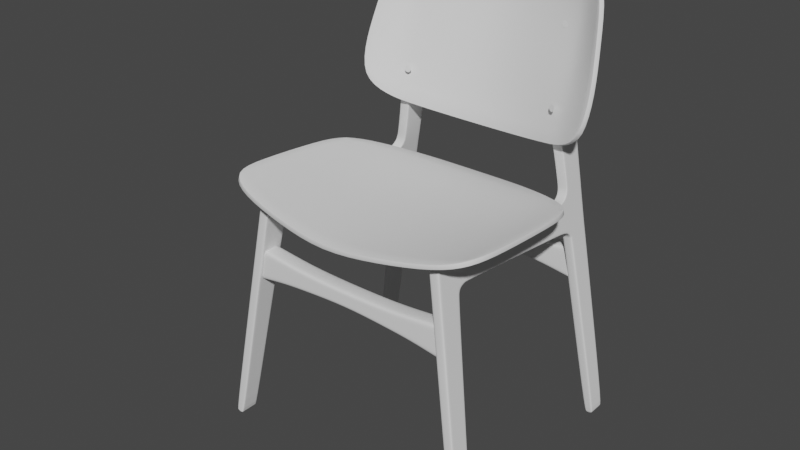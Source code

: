 # Source: chair_1.blend  (saved by Blender 2.81.16; exported with 4.5.12 LTS)
import bpy
from mathutils import Matrix  # noqa: F401  (used for matrix-valued properties, if any)

bpy.ops.wm.read_factory_settings(use_empty=True)
scene = bpy.context.scene
scene.name = 'Scene'

# ---- collections
col_collection = bpy.data.collections.new('Collection'); scene.collection.children.link(col_collection)

# ---- node groups
ng_auto_smooth = bpy.data.node_groups.new('Auto Smooth', 'GeometryNodeTree')
_s = ng_auto_smooth.interface.new_socket(name='Geometry', in_out='OUTPUT', socket_type='NodeSocketGeometry')
_s = ng_auto_smooth.interface.new_socket(name='Geometry', in_out='INPUT', socket_type='NodeSocketGeometry')
_s = ng_auto_smooth.interface.new_socket(name='Angle', in_out='INPUT', socket_type='NodeSocketFloat')
_s.subtype = 'ANGLE'
_s.min_value = 0.0
_s.max_value = 3.142
ng_auto_smooth.is_modifier = True
_N = ng_auto_smooth.nodes; _L = ng_auto_smooth.links
n0 = _N.new('NodeGroupOutput'); n0.name = 'Group Output'; n0.location = (480, -100)
n1 = _N.new('NodeGroupInput'); n1.name = 'Group Input'; n1.location = (-420, -300)
n2 = _N.new('NodeGroupInput'); n2.name = 'Group Input.001'; n2.location = (-60, -100)
n3 = _N.new('GeometryNodeSetShadeSmooth'); n3.name = 'Set Shade Smooth'; n3.location = (120, -100)
n3.domain = 'EDGE'
n4 = _N.new('GeometryNodeSetShadeSmooth'); n4.name = 'Set Shade Smooth.001'; n4.location = (300, -100)
n5 = _N.new('GeometryNodeInputMeshEdgeAngle'); n5.name = 'Edge Angle'; n5.location = (-420, -220)
n6 = _N.new('GeometryNodeInputEdgeSmooth'); n6.name = 'Is Edge Smooth'; n6.location = (-60, -160)
n7 = _N.new('GeometryNodeInputShadeSmooth'); n7.name = 'Is Face Smooth'; n7.location = (-240, -340)
n8 = _N.new('FunctionNodeBooleanMath'); n8.name = 'Boolean Math'; n8.location = (-60, -220)
n9 = _N.new('FunctionNodeCompare'); n9.name = 'Compare'; n9.location = (-240, -180)
n9.operation = 'LESS_EQUAL'
_L.new(n5.outputs[0], n9.inputs[0])
_L.new(n4.outputs[0], n0.inputs[0])
_L.new(n1.outputs[1], n9.inputs[1])
_L.new(n9.outputs[0], n8.inputs[0])
_L.new(n7.outputs[0], n8.inputs[1])
_L.new(n2.outputs[0], n3.inputs[0])
_L.new(n6.outputs[0], n3.inputs[1])
_L.new(n3.outputs[0], n4.inputs[0])
_L.new(n8.outputs[0], n3.inputs[2])
n0.is_active_output = True

# ---- world
world_world = bpy.data.worlds.new('World'); scene.world = world_world
world_world.use_nodes = True; world_world.node_tree.nodes.clear()
_N = world_world.node_tree.nodes; _L = world_world.node_tree.links
n0 = _N.new('ShaderNodeOutputWorld'); n0.name = 'World Output'; n0.location = (300, 300)
n1 = _N.new('ShaderNodeBackground'); n1.name = 'Background'; n1.location = (10, 300)
n1.inputs[0].default_value = (0.05088, 0.05088, 0.05088, 1.0)
_L.new(n1.outputs[0], n0.inputs[0])
n0.is_active_output = True
world_world.color = (0.05088, 0.05088, 0.05088)
world_world.use_sun_shadow = False
world_world.sun_shadow_jitter_overblur = 0.0

# ---- meshes
me_cube_001 = bpy.data.meshes.new('Cube.001')
me_cube_001.from_pydata([(0.03085, -0.2574, -1.708), (0.04966, -0.2889, 0.6468), (0.03085, -0.4312, -1.708), (0.0476, -0.04496, 0.334), (0.0472, 1.171, 0.2446), (0.04958, 0.06705, 0.628), (-0.04994, 0.0454, 0.3573), (0.04769, 0.04516, 0.3543), (0.0473, -0.07955, 0.2671), (0.04735, -0.3107, 0.2771), (0.04961, -0.06623, 0.6351), (0.03085, -0.2707, -1.708), (0.04731, -0.09717, 0.2681), (0.04788, -0.3037, 0.3961), (0.04731, 1.172, 0.2681), (0.04779, 0.0467, 0.3747), (0.04771, -0.06354, 0.3584), (0.03085, -0.4141, -1.708), (0.04735, -0.2881, 0.2762), (0.04966, -0.2656, 0.6455), (-0.05027, -0.2895, 0.2771), (0.04787, -0.2789, 0.3924), (0.0, -0.2891, 0.6469), (0.0, -0.4314, -1.714), (0.0, -0.2572, -1.714), (0.0, -0.05512, 0.3482), (0.0, 1.12, 0.5665), (0.0, 1.167, 0.244), (0.0, 0.04114, 0.3534), (0.04698, -0.4294, -1.681), (0.0, -0.07897, 0.2668), (0.0, -0.3113, 0.277), (0.0, -0.2707, -1.714), (0.04698, -0.2542, -1.681), (0.0, -0.3043, 0.3959), (0.0, -0.2655, 0.6422), (0.0, -0.4141, -1.714), (0.04698, -0.2679, -1.681), (0.04698, -0.412, -1.681), (0.0, -0.2537, -1.682), (0.0, -0.43, -1.681), (0.0488, -0.2914, 0.6004), (0.04872, -0.06668, 0.5846), (0.04871, 0.06356, 0.5811), (0.04879, -0.2679, 0.5986), (0.0, -0.2917, 0.6004), (0.0, 1.183, 0.5061), (0.0471, 1.438, 0.2205), (0.0472, 1.44, 0.244), (0.0, 1.435, 0.2199), (0.0, 1.429, 0.4895), (0.04692, 1.495, 0.1819), (0.0, 1.492, 0.1837), (0.04701, 1.509, 0.2001), (0.0, 1.501, 0.5638), (0.04667, 1.524, 0.1244), (0.04671, 1.545, 0.1333), (0.0, 1.522, 0.1272), (0.04701, 1.747, 0.2001), (0.0, 1.488, 0.915), (0.03085, 1.661, -1.708), (0.0, 1.748, 0.1995), (0.04863, 1.734, 0.564), (0.0, 1.735, 0.5638), (0.04671, 1.751, 0.1333), (0.0, 1.751, 0.1325), (0.04704, 1.653, -1.668), (0.04704, 1.671, -1.668), (0.0, 1.653, -1.669), (0.04704, 1.83, -1.668), (0.0, 1.83, -1.669), (0.03085, 1.679, -1.708), (0.0, 1.665, -1.714), (0.0, 1.682, -1.714), (0.03085, 1.825, -1.708), (0.0, 1.822, -1.714), (0.0, 1.721, 0.915), (0.0502, 1.721, 0.9152), (0.0, 1.507, 0.6344), (0.04896, 1.734, 0.6366), (0.0, 1.735, 0.6364), (0.0, 1.466, 1.107), (0.0, 1.733, 1.152), (0.05126, 1.732, 1.153), (0.05193, 1.751, 1.301), (0.05491, 1.734, 1.969), (0.0, 1.878, 1.93), (0.05474, 1.877, 1.93), (0.05192, 1.518, 1.299), (0.0, 1.752, 1.301), (0.0479, 1.178, 0.3994), (0.04825, 0.05513, 0.4779), (0.04834, -0.2975, 0.4982), (0.04822, -0.06776, 0.4726), (0.04833, -0.2734, 0.4955), (0.0, -0.298, 0.4981), (0.0478, 1.429, 0.3787), (0.04782, 1.741, 0.3821), (0.0, 1.741, 0.3817), (0.04782, 1.505, 0.3821), (0.04932, 1.12, 0.5709), (0.04933, 1.104, 0.5718), (0.04837, 1.183, 0.5064), (0.04833, 1.181, 0.497), (0.0483, 1.429, 0.4897), (0.04826, 1.429, 0.4801), (0.04863, 1.501, 0.564), (0.04862, 1.509, 0.5612), (0.0502, 1.499, 0.9152), (0.0502, 1.491, 0.9154), (0.04895, 1.508, 0.6347), (0.04895, 1.515, 0.6347), (0.05125, 1.474, 1.15), (0.05111, 1.46, 1.11), (0.05193, 1.729, 1.301), (0.04701, 1.724, 0.2001), (0.04671, 1.731, 0.1333), (0.04704, 1.814, -1.668), (0.03085, 1.811, -1.708), (0.0, 1.808, -1.714), (0.05475, 1.862, 1.931), (0.04782, 1.718, 0.3821), (0.04863, 1.712, 0.5638), (0.04896, 1.713, 0.6364), (0.0502, 1.699, 0.9152), (0.05126, 1.708, 1.152), (0.0, 1.854, 2.044), (0.05525, 1.853, 2.044), (0.05522, 1.841, 2.037), (0.0, 1.78, 2.11), (0.056, 1.779, 2.109), (0.05595, 1.77, 2.098), (0.04747, -0.06428, 0.3032), (0.04763, -0.307, 0.3391), (0.04752, -0.0824, 0.3164), (0.04762, -0.2833, 0.3368), (0.0, -0.3076, 0.339), (0.0, -0.0693, 0.3104), (0.0477, 0.0133, 0.3553), (0.0478, 0.008018, 0.377), (0.04959, 0.02182, 0.6304), (0.0, 0.007207, 0.3595), (0.04871, 0.01936, 0.5823), (0.04824, 0.01343, 0.4761), (0.0468, 1.514, 0.1552), (0.0, 1.512, 0.1575), (0.04685, 1.749, 0.1644), (0.0, 1.75, 0.1638), (0.04686, 1.532, 0.1684), (0.04685, 1.727, 0.1644)], [(28, 6)], [(38, 29, 2, 17), (39, 33, 0, 24), (32, 24, 0, 11), (90, 96, 105, 103), (28, 27, 4, 7), (26, 100, 102, 46), (142, 43, 5, 140), (141, 28, 7, 138), (137, 132, 8, 30), (135, 133, 9, 18), (132, 134, 12, 8), (36, 32, 11, 17), (33, 37, 11, 0), (138, 7, 15, 139), (7, 4, 14, 15), (4, 47, 48, 14), (94, 92, 13, 21), (93, 94, 21, 16), (23, 36, 17, 2), (134, 135, 18, 12), (37, 38, 17, 11), (1, 19, 35, 22), (92, 95, 34, 13), (8, 12, 37, 33), (133, 136, 31, 9), (12, 18, 38, 37), (9, 31, 40, 29), (29, 40, 23, 2), (30, 8, 33, 39), (18, 9, 29, 38), (1, 22, 45, 41), (10, 19, 44, 42), (19, 1, 41, 44), (102, 104, 50, 46), (143, 91, 43, 142), (104, 106, 54, 50), (96, 99, 107, 105), (49, 52, 51, 47), (91, 90, 103, 43), (27, 49, 47, 4), (144, 55, 56, 148), (106, 110, 78, 54), (47, 51, 53, 48), (116, 117, 69, 64), (145, 57, 55, 144), (121, 97, 62, 122), (57, 68, 66, 55), (98, 97, 58, 61), (146, 64, 65, 147), (149, 146, 58, 115), (59, 109, 113, 81), (117, 118, 74, 69), (66, 60, 71, 67), (55, 66, 67, 56), (64, 69, 70, 65), (73, 71, 60, 72), (119, 75, 74, 118), (68, 72, 60, 66), (69, 74, 75, 70), (80, 76, 77, 79), (76, 82, 83, 77), (123, 124, 108, 111), (63, 80, 79, 62), (122, 123, 111, 107), (125, 114, 88, 112), (124, 125, 112, 108), (114, 120, 85, 88), (89, 86, 87, 84), (110, 109, 59, 78), (82, 89, 84, 83), (115, 58, 97, 121), (63, 62, 97, 98), (48, 53, 99, 96), (14, 48, 96, 90), (15, 14, 90, 91), (139, 15, 91, 143), (41, 45, 95, 92), (42, 44, 94, 93), (44, 41, 92, 94), (100, 101, 103, 102), (105, 104, 102, 103), (107, 106, 104, 105), (106, 107, 111, 110), (109, 108, 112, 113), (108, 109, 110, 111), (43, 103, 101, 5), (53, 115, 121, 99), (84, 87, 120, 114), (77, 83, 125, 124), (83, 84, 114, 125), (62, 79, 123, 122), (79, 77, 124, 123), (73, 119, 118, 71), (67, 71, 118, 117), (148, 149, 115, 53), (99, 121, 122, 107), (56, 67, 117, 116), (120, 87, 127, 128), (87, 86, 126, 127), (128, 127, 130, 131), (127, 126, 129, 130), (120, 128, 131, 85), (13, 34, 136, 133), (16, 21, 135, 134), (3, 16, 134, 132), (21, 13, 133, 135), (25, 3, 132, 137), (16, 139, 143, 93), (93, 143, 142, 42), (3, 138, 139, 16), (25, 141, 138, 3), (42, 142, 140, 10), (56, 116, 149, 148), (116, 64, 146, 149), (58, 146, 147, 61), (52, 145, 144, 51), (51, 144, 148, 53)])
_uv = me_cube_001.uv_layers.new(name='UVMap')
_uv.uv.foreach_set('vector', [0.6216, 0.2268, 0.6216, 0.25, 0.625, 0.25, 0.625, 0.2268, 0.6216, 0.875, 0.6216, 1.0, 0.625, 1.0, 0.625, 0.875, 0.75, 0.7322, 0.75, 0.75, 0.875, 0.75, 0.875, 0.7322, 0.3899, 0.0, 0.3899, 0.0, 0.3802, 0.0, 0.3802, 0.0, 0.4024, 0.875, 0.4024, 0.875, 0.4024, 1.0, 0.4024, 1.0, 0.375, 0.875, 0.375, 0.9757, 0.3794, 0.9757, 0.3794, 0.875, 0.3794, 0.006046, 0.3794, 0.0, 0.375, 0.0, 0.375, 0.006046, 0.4024, 0.875, 0.4024, 0.875, 0.4024, 1.0, 0.4024, 1.0, 0.4074, 0.875, 0.4074, 1.0, 0.4128, 1.0, 0.4128, 0.875, 0.4064, 0.2268, 0.4064, 0.25, 0.4128, 0.25, 0.4128, 0.2268, 0.4074, 0.0, 0.4064, 0.01782, 0.4128, 0.01782, 0.4128, 0.0, 0.75, 0.5232, 0.75, 0.7322, 0.875, 0.7322, 0.875, 0.5232, 0.6216, 0.0, 0.6216, 0.01782, 0.625, 0.01782, 0.625, 0.0, 0.4024, 0.0, 0.4024, 0.0, 0.4005, 0.0, 0.4005, 0.006046, 0.4024, 0.0, 0.4024, 0.0, 0.4005, 0.0, 0.4005, 0.0, 0.4024, 0.0, 0.4024, 0.0, 0.4005, 0.0, 0.4005, 0.0, 0.3899, 0.2268, 0.3899, 0.25, 0.4005, 0.25, 0.4005, 0.2268, 0.3899, 0.01782, 0.3899, 0.2268, 0.4005, 0.2268, 0.4005, 0.01782, 0.75, 0.5, 0.75, 0.5232, 0.875, 0.5232, 0.875, 0.5, 0.4064, 0.01782, 0.4064, 0.2268, 0.4128, 0.2268, 0.4128, 0.01782, 0.6216, 0.01782, 0.6216, 0.2268, 0.625, 0.2268, 0.625, 0.01782, 0.125, 0.5, 0.125, 0.5232, 0.25, 0.5232, 0.25, 0.5, 0.3899, 0.25, 0.3899, 0.375, 0.4005, 0.375, 0.4005, 0.25, 0.4128, 0.0, 0.4128, 0.01782, 0.6216, 0.01782, 0.6216, 0.0, 0.4064, 0.25, 0.4064, 0.375, 0.4128, 0.375, 0.4128, 0.25, 0.4128, 0.01782, 0.4128, 0.2268, 0.6216, 0.2268, 0.6216, 0.01782, 0.4128, 0.25, 0.4128, 0.375, 0.6216, 0.375, 0.6216, 0.25, 0.6216, 0.25, 0.6216, 0.375, 0.625, 0.375, 0.625, 0.25, 0.4128, 0.875, 0.4128, 1.0, 0.6216, 1.0, 0.6216, 0.875, 0.4128, 0.2268, 0.4128, 0.25, 0.6216, 0.25, 0.6216, 0.2268, 0.375, 0.25, 0.375, 0.375, 0.3794, 0.375, 0.3794, 0.25, 0.375, 0.01782, 0.375, 0.2268, 0.3794, 0.2268, 0.3794, 0.01782, 0.375, 0.2268, 0.375, 0.25, 0.3794, 0.25, 0.3794, 0.2268, 0.3794, 0.9757, 0.3794, 0.9739, 0.3794, 0.875, 0.3794, 0.875, 0.3899, 0.006046, 0.3899, 0.0, 0.3794, 0.0, 0.3794, 0.006046, 0.3794, 0.9739, 0.3794, 0.9734, 0.3794, 0.875, 0.3794, 0.875, 0.3899, 0.0, 0.3899, 0.0, 0.3798, 0.0, 0.3802, 0.0, 0.4024, 0.875, 0.4024, 0.875, 0.4024, 1.0, 0.4024, 1.0, 0.3899, 0.0, 0.3899, 0.0, 0.3802, 0.0, 0.3794, 0.0, 0.4024, 0.875, 0.4024, 0.875, 0.4024, 1.0, 0.4024, 1.0, 0.4024, 0.0, 0.4024, 0.0, 0.4005, 0.0, 0.4005, 0.0, 0.3794, 0.9734, 0.3794, 0.9734, 0.3794, 0.875, 0.3794, 0.875, 0.4024, 0.0, 0.4024, 0.0, 0.4005, 0.0, 0.4005, 0.0, 0.4005, 0.0, 0.4005, 0.0, 0.4005, 0.0, 0.4005, 0.0, 0.4024, 0.875, 0.4024, 0.875, 0.4024, 1.0, 0.4024, 1.0, 0.3899, 0.0, 0.3899, 0.0, 0.3794, 0.0, 0.3794, 0.0, 0.4024, 0.875, 0.4024, 0.875, 0.4024, 1.0, 0.4024, 1.0, 0.3899, 0.875, 0.3899, 1.0, 0.4005, 1.0, 0.4005, 0.875, 0.4005, 1.0, 0.4005, 1.0, 0.4005, 0.875, 0.4005, 0.875, 0.4005, 0.0, 0.4005, 0.0, 0.4005, 0.0, 0.4005, 0.0, 0.0, 0.0, 0.0, 0.0, 0.0, 0.0, 0.0, 0.0, 0.4005, 0.0, 0.4005, 0.0, 0.4005, 0.0, 0.4005, 0.0, 0.4024, 0.0, 0.4024, 0.0, 0.4005, 0.0, 0.4005, 0.0, 0.4024, 0.0, 0.4024, 0.0, 0.4005, 0.0, 0.4005, 0.0, 0.4005, 1.0, 0.4005, 1.0, 0.4005, 0.875, 0.4005, 0.875, 0.4005, 0.875, 0.4005, 1.0, 0.4024, 1.0, 0.4024, 0.875, 0.4005, 0.875, 0.4005, 0.875, 0.4005, 1.0, 0.4005, 1.0, 0.4024, 0.875, 0.4024, 0.875, 0.4024, 1.0, 0.4024, 1.0, 0.4005, 1.0, 0.4005, 1.0, 0.4005, 0.875, 0.4005, 0.875, 0.3794, 0.875, 0.3794, 0.875, 0.3794, 1.0, 0.3794, 1.0, 0.3794, 0.875, 0.3794, 0.875, 0.3794, 1.0, 0.3794, 1.0, 0.3794, 0.0, 0.3794, 0.0, 0.3794, 0.0, 0.3794, 0.0, 0.3794, 0.875, 0.3794, 0.875, 0.3794, 1.0, 0.3794, 1.0, 0.3794, 0.0, 0.3794, 0.0, 0.3794, 0.0, 0.3794, 0.0, 0.3794, 0.0, 0.3794, 0.0, 0.3794, 0.0, 0.3794, 0.0, 0.3794, 0.0, 0.3794, 0.0, 0.3794, 0.0, 0.3794, 0.0, 0.3794, 0.0, 0.3794, 0.0, 0.3794, 0.0, 0.3794, 0.0, 0.3794, 0.875, 0.3794, 0.875, 0.3794, 1.0, 0.3794, 1.0, 0.3794, 0.9734, 0.3794, 1.0, 0.3794, 0.875, 0.3794, 0.875, 0.3794, 0.875, 0.3794, 0.875, 0.3794, 1.0, 0.3794, 1.0, 0.4005, 0.0, 0.4005, 0.0, 0.3899, 0.0, 0.3899, 0.0, 0.3794, 0.875, 0.3794, 1.0, 0.3899, 1.0, 0.3899, 0.875, 0.4005, 0.0, 0.4005, 0.0, 0.3899, 0.0, 0.3899, 0.0, 0.4005, 0.0, 0.4005, 0.0, 0.3899, 0.0, 0.3899, 0.0, 0.4005, 0.0, 0.4005, 0.0, 0.3899, 0.0, 0.3899, 0.0, 0.4005, 0.006046, 0.4005, 0.0, 0.3899, 0.0, 0.3899, 0.006046, 0.3794, 0.25, 0.3794, 0.375, 0.3899, 0.375, 0.3899, 0.25, 0.3794, 0.01782, 0.3794, 0.2268, 0.3899, 0.2268, 0.3899, 0.01782, 0.3794, 0.2268, 0.3794, 0.25, 0.3899, 0.25, 0.3899, 0.2268, 0.375, 0.9757, 0.375, 1.0, 0.3794, 1.0, 0.3794, 0.9757, 0.3802, 0.0, 0.3794, 0.0, 0.3794, 0.0, 0.3802, 0.0, 0.3798, 0.0, 0.3794, 0.0, 0.3794, 0.0, 0.3802, 0.0, 0.3794, 0.9734, 0.3794, 1.0, 0.3794, 1.0, 0.3794, 0.9734, 0.0, 0.0, 0.0, 0.0, 0.0, 0.0, 0.0, 0.0, 0.3794, 0.0, 0.3794, 0.0, 0.3794, 0.0, 0.3794, 0.0, 0.3794, 0.0, 0.3803, 0.0, 0.375, 0.0, 0.375, 0.0, 0.4005, 0.0, 0.4005, 0.0, 0.3899, 0.0, 0.3899, 0.0, 0.3794, 0.0, 0.3794, 0.0, 0.3794, 0.0, 0.3794, 0.0, 0.3794, 0.0, 0.3794, 0.0, 0.3794, 0.0, 0.3794, 0.0, 0.3794, 0.0, 0.3794, 0.0, 0.3794, 0.0, 0.3794, 0.0, 0.3794, 0.0, 0.3794, 0.0, 0.3794, 0.0, 0.3794, 0.0, 0.3794, 0.0, 0.3794, 0.0, 0.3794, 0.0, 0.3794, 0.0, 0.4005, 0.875, 0.4005, 0.875, 0.4005, 1.0, 0.4005, 1.0, 0.4005, 0.0, 0.4005, 0.0, 0.4005, 0.0, 0.4005, 0.0, 0.4005, 0.0, 0.4005, 0.0, 0.4005, 0.0, 0.4005, 0.0, 0.3899, 0.0, 0.3899, 0.0, 0.3794, 0.0, 0.3795, 0.0, 0.4005, 0.0, 0.4005, 0.0, 0.4005, 0.0, 0.4005, 0.0, 0.3794, 0.0, 0.3794, 0.0, 0.3794, 0.0, 0.3794, 0.0, 0.3794, 1.0, 0.3794, 0.875, 0.3794, 0.875, 0.3794, 1.0, 0.3794, 0.0, 0.3794, 0.0, 0.3794, 0.0, 0.3794, 0.0, 0.3794, 1.0, 0.3794, 0.875, 0.3794, 0.875, 0.3794, 1.0, 0.3794, 0.0, 0.3794, 0.0, 0.3794, 0.0, 0.3794, 0.0, 0.4005, 0.25, 0.4005, 0.375, 0.4064, 0.375, 0.4064, 0.25, 0.4005, 0.01782, 0.4005, 0.2268, 0.4064, 0.2268, 0.4064, 0.01782, 0.4024, 0.0, 0.4005, 0.01782, 0.4064, 0.01782, 0.4074, 0.0, 0.4005, 0.2268, 0.4005, 0.25, 0.4064, 0.25, 0.4064, 0.2268, 0.4024, 0.875, 0.4024, 1.0, 0.4074, 1.0, 0.4074, 0.875, 0.4005, 0.01782, 0.4005, 0.006046, 0.3899, 0.006046, 0.3899, 0.01782, 0.3899, 0.01782, 0.3899, 0.006046, 0.3794, 0.006046, 0.3794, 0.01782, 0.4024, 0.0, 0.4024, 0.0, 0.4005, 0.006046, 0.4005, 0.01782, 0.4024, 0.875, 0.4024, 0.875, 0.4024, 1.0, 0.4024, 1.0, 0.3794, 0.01782, 0.3794, 0.006046, 0.375, 0.006046, 0.375, 0.01782, 0.4005, 0.0, 0.4005, 0.0, 0.4005, 0.0, 0.4005, 0.0, 0.4005, 0.0, 0.4005, 0.0, 0.4005, 0.0, 0.4005, 0.0, 0.4005, 1.0, 0.4005, 1.0, 0.4005, 0.875, 0.4005, 0.875, 0.4024, 0.875, 0.4024, 0.875, 0.4024, 1.0, 0.4024, 1.0, 0.4024, 0.0, 0.4024, 0.0, 0.4005, 0.0, 0.4005, 0.0])
me_cube_001.use_remesh_fix_poles = True
me_cube_001.use_remesh_preserve_attributes = False
me_cube_001.use_mirror_vertex_groups = False
me_cube_001.update()
me_plane = bpy.data.meshes.new('Plane')
me_plane.from_pydata([(0.0, -0.9963, -0.1393), (1.263, -0.743, 0.05869), (0.0, 1.084, -0.2601), (1.243, 0.632, -0.07579), (0.5121, -0.9393, -0.09257), (0.5165, 1.027, -0.2249), (1.021, -0.856, -0.01568), (0.9789, 0.8394, -0.1428), (0.0, 0.51, -0.2049), (1.284, 0.2908, -0.03171), (0.5121, 0.4731, -0.171), (0.9903, 0.3991, -0.1185), (0.0, -0.4534, -0.1337), (1.297, -0.4026, 0.03342), (0.5121, -0.4481, -0.1171), (1.01, -0.4194, -0.03425)], [], [(11, 9, 3, 7), (8, 10, 5, 2), (10, 11, 7, 5), (14, 15, 11, 10), (12, 14, 10, 8), (15, 13, 9, 11), (6, 1, 13, 15), (0, 4, 14, 12), (4, 6, 15, 14)])
me_plane.polygons.foreach_set('use_smooth', [True] * 9)
_uv = me_plane.uv_layers.new(name='UVMap')
_uv.uv.foreach_set('vector', [0.764, 0.7279, 1.0, 0.7279, 1.0, 1.0, 0.764, 1.0, 0.0, 0.7279, 0.3832, 0.7279, 0.3832, 1.0, 0.0, 1.0, 0.3832, 0.7279, 0.764, 0.7279, 0.764, 1.0, 0.3832, 1.0, 0.3832, 0.2576, 0.764, 0.2576, 0.764, 0.7279, 0.3832, 0.7279, 0.0, 0.2576, 0.3832, 0.2576, 0.3832, 0.7279, 0.0, 0.7279, 0.764, 0.2576, 1.0, 0.2576, 1.0, 0.7279, 0.764, 0.7279, 0.764, 0.0, 1.0, 0.0, 1.0, 0.2576, 0.764, 0.2576, 0.0, 0.0, 0.3832, 0.0, 0.3832, 0.2576, 0.0, 0.2576, 0.3832, 0.0, 0.764, 0.0, 0.764, 0.2576, 0.3832, 0.2576])
me_plane.use_remesh_fix_poles = True
me_plane.use_remesh_preserve_attributes = False
me_plane.use_mirror_vertex_groups = False
me_plane.update()
me_plane_001 = bpy.data.meshes.new('Plane.001')
me_plane_001.from_pydata([(0.0, -0.838, -0.8459), (1.193, -0.541, -0.5139), (0.0, 0.6456, -1.259), (1.096, 0.5952, -0.8919), (0.7861, -0.7564, -0.7021), (0.7554, 0.6404, -1.106), (0.9763, -0.7031, -0.6272), (0.9107, 0.6397, -1.026), (0.0, -0.3106, -0.9428), (1.213, -0.1925, -0.6235), (0.7717, -0.2605, -0.8226), (0.9417, -0.2456, -0.7873), (1.155, 0.1701, -0.7562), (0.7655, 0.196, -1.001), (0.9278, 0.1893, -0.9647), (0.0, 0.1973, -1.137), (0.3883, 0.6459, -1.214), (0.4104, -0.8173, -0.8107), (0.3943, -0.285, -0.8974), (0.3912, 0.2101, -1.088)], [], [(14, 12, 3, 7), (19, 13, 5, 16), (13, 14, 7, 5), (4, 6, 11, 10), (17, 4, 10, 18), (6, 1, 9, 11), (10, 11, 14, 13), (18, 10, 13, 19), (11, 9, 12, 14), (8, 18, 19, 15), (0, 17, 18, 8), (15, 19, 16, 2)])
me_plane_001.polygons.foreach_set('use_smooth', [True] * 12)
_uv = me_plane_001.uv_layers.new(name='UVMap')
_uv.uv.foreach_set('vector', [0.7299, 0.6779, 1.0, 0.6779, 1.0, 1.0, 0.7299, 1.0, 0.2875, 0.6779, 0.5626, 0.6779, 0.5626, 1.0, 0.2875, 1.0, 0.5626, 0.6779, 0.7299, 0.6779, 0.7299, 1.0, 0.5626, 1.0, 0.5626, 0.0, 0.7299, 0.0, 0.7299, 0.3231, 0.5626, 0.3231, 0.2875, 0.0, 0.5626, 0.0, 0.5626, 0.3231, 0.2875, 0.3231, 0.7299, 0.0, 1.0, 0.0, 1.0, 0.3231, 0.7299, 0.3231, 0.5626, 0.3231, 0.7299, 0.3231, 0.7299, 0.6779, 0.5626, 0.6779, 0.2875, 0.3231, 0.5626, 0.3231, 0.5626, 0.6779, 0.2875, 0.6779, 0.7299, 0.3231, 1.0, 0.3231, 1.0, 0.6779, 0.7299, 0.6779, 0.0, 0.3231, 0.2875, 0.3231, 0.2875, 0.6779, 0.0, 0.6779, 0.0, 0.0, 0.2875, 0.0, 0.2875, 0.3231, 0.0, 0.3231, 0.0, 0.6779, 0.2875, 0.6779, 0.2875, 1.0, 0.0, 1.0])
me_plane_001.use_remesh_fix_poles = True
me_plane_001.use_remesh_preserve_attributes = False
me_plane_001.use_mirror_vertex_groups = False
me_plane_001.update()
me_cube_002 = bpy.data.meshes.new('Cube.002')
me_cube_002.from_pydata([(0.0, -1.102, 1.539), (0.0, -1.098, 1.695), (0.0, -0.9287, 1.534), (0.0, -0.9256, 1.69), (0.9773, -1.103, 1.454), (0.9354, -1.096, 1.75), (0.9788, -0.9302, 1.45), (0.9368, -0.9236, 1.746), (0.0, -1.099, 1.656), (0.0, -0.9266, 1.652), (0.941, -0.9248, 1.709), (0.9396, -1.098, 1.714), (0.0, -0.9277, 1.572), (0.9746, -0.9291, 1.487), (0.9731, -1.102, 1.491), (0.0, -1.1, 1.577), (0.9646, -0.9302, 1.448), (0.9227, -0.9236, 1.744), (0.9632, -1.103, 1.453), (0.9212, -1.096, 1.749), (0.9254, -1.098, 1.712), (0.9269, -0.9247, 1.708), (0.9604, -0.929, 1.485), (0.959, -1.102, 1.489), (0.7043, -0.9286, 1.491), (0.6985, -1.098, 1.724), (0.6983, -1.099, 1.694), (0.7045, -1.101, 1.525), (0.6985, -0.9255, 1.719), (0.7043, -1.101, 1.496), (0.6983, -0.9263, 1.689), (0.7045, -0.9278, 1.521), (0.4374, -0.9281, 1.509), (0.4344, -1.098, 1.7), (0.4343, -1.099, 1.666), (0.4375, -1.1, 1.548), (0.4344, -0.9254, 1.695), (0.4374, -1.101, 1.514), (0.4343, -0.9263, 1.662), (0.4375, -0.9272, 1.543)], [], [(21, 17, 7, 10), (10, 7, 5, 11), (34, 33, 1, 8), (16, 6, 4, 18), (36, 3, 1, 33), (35, 34, 8, 15), (13, 10, 11, 14), (22, 21, 10, 13), (16, 22, 13, 6), (6, 13, 14, 4), (37, 35, 15, 0), (4, 14, 23, 18), (24, 31, 22, 16), (31, 30, 21, 22), (14, 11, 20, 23), (7, 17, 19, 5), (24, 16, 18, 29), (11, 5, 19, 20), (30, 28, 17, 21), (38, 36, 28, 30), (32, 24, 29, 37), (39, 38, 30, 31), (32, 39, 31, 24), (18, 23, 27, 29), (23, 20, 26, 27), (17, 28, 25, 19), (20, 19, 25, 26), (2, 12, 39, 32), (12, 9, 38, 39), (2, 32, 37, 0), (9, 3, 36, 38), (29, 27, 35, 37), (27, 26, 34, 35), (28, 36, 33, 25), (26, 25, 33, 34)])
me_cube_002.polygons.foreach_set('use_smooth', [True] * 35)
_k = {(6, 13): 1.0, (4, 6): 1.0, (5, 7): 1.0, (4, 14): 1.0, (7, 10): 1.0, (5, 11): 1.0, (10, 13): 1.0, (11, 14): 1.0}
me_cube_002.attributes.new('crease_edge', 'FLOAT', 'EDGE').data.foreach_set('value', [_k.get((min(e.vertices), max(e.vertices)), 0.0) for e in me_cube_002.edges])
_uv = me_cube_002.uv_layers.new(name='UVMap')
_uv.uv.foreach_set('vector', [0.5581, 0.4957, 0.625, 0.4957, 0.625, 0.5, 0.5581, 0.5, 0.5581, 0.5, 0.625, 0.5, 0.625, 0.75, 0.5581, 0.75, 0.5581, 0.9187, 0.625, 0.9187, 0.625, 1.0, 0.5581, 1.0, 0.3707, 0.5, 0.375, 0.5, 0.375, 0.75, 0.3707, 0.75, 0.7937, 0.5, 0.875, 0.5, 0.875, 0.75, 0.7937, 0.75, 0.4419, 0.9187, 0.5581, 0.9187, 0.5581, 1.0, 0.4419, 1.0, 0.4419, 0.5, 0.5581, 0.5, 0.5581, 0.75, 0.4419, 0.75, 0.4419, 0.4957, 0.5581, 0.4957, 0.5581, 0.5, 0.4419, 0.5, 0.375, 0.4957, 0.4419, 0.4957, 0.4419, 0.5, 0.375, 0.5, 0.375, 0.5, 0.4419, 0.5, 0.4419, 0.75, 0.375, 0.75, 0.375, 0.9187, 0.4419, 0.9187, 0.4419, 1.0, 0.375, 1.0, 0.375, 0.75, 0.4419, 0.75, 0.4419, 0.7543, 0.375, 0.7543, 0.375, 0.4119, 0.4419, 0.4119, 0.4419, 0.4957, 0.375, 0.4957, 0.4419, 0.4119, 0.5581, 0.4119, 0.5581, 0.4957, 0.4419, 0.4957, 0.4419, 0.75, 0.5581, 0.75, 0.5581, 0.7543, 0.4419, 0.7543, 0.625, 0.5, 0.6293, 0.5, 0.6293, 0.75, 0.625, 0.75, 0.2869, 0.5, 0.3707, 0.5, 0.3707, 0.75, 0.2869, 0.75, 0.5581, 0.75, 0.625, 0.75, 0.625, 0.7543, 0.5581, 0.7543, 0.5581, 0.4119, 0.625, 0.4119, 0.625, 0.4957, 0.5581, 0.4957, 0.5581, 0.3313, 0.625, 0.3313, 0.625, 0.4119, 0.5581, 0.4119, 0.2063, 0.5, 0.2869, 0.5, 0.2869, 0.75, 0.2063, 0.75, 0.4419, 0.3313, 0.5581, 0.3313, 0.5581, 0.4119, 0.4419, 0.4119, 0.375, 0.3313, 0.4419, 0.3313, 0.4419, 0.4119, 0.375, 0.4119, 0.375, 0.7543, 0.4419, 0.7543, 0.4419, 0.8381, 0.375, 0.8381, 0.4419, 0.7543, 0.5581, 0.7543, 0.5581, 0.8381, 0.4419, 0.8381, 0.6293, 0.5, 0.7131, 0.5, 0.7131, 0.75, 0.6293, 0.75, 0.5581, 0.7543, 0.625, 0.7543, 0.625, 0.8381, 0.5581, 0.8381, 0.375, 0.25, 0.4419, 0.25, 0.4419, 0.3313, 0.375, 0.3313, 0.4419, 0.25, 0.5581, 0.25, 0.5581, 0.3313, 0.4419, 0.3313, 0.125, 0.5, 0.2063, 0.5, 0.2063, 0.75, 0.125, 0.75, 0.5581, 0.25, 0.625, 0.25, 0.625, 0.3313, 0.5581, 0.3313, 0.375, 0.8381, 0.4419, 0.8381, 0.4419, 0.9187, 0.375, 0.9187, 0.4419, 0.8381, 0.5581, 0.8381, 0.5581, 0.9187, 0.4419, 0.9187, 0.7131, 0.5, 0.7937, 0.5, 0.7937, 0.75, 0.7131, 0.75, 0.5581, 0.8381, 0.625, 0.8381, 0.625, 0.9187, 0.5581, 0.9187])
me_cube_002.use_remesh_fix_poles = True
me_cube_002.use_remesh_preserve_attributes = False
me_cube_002.use_mirror_vertex_groups = False
me_cube_002.update()
me_cube_003 = bpy.data.meshes.new('Cube.003')
me_cube_003.from_pydata([(0.0, -1.102, 1.539), (0.0, -1.098, 1.695), (0.0, -0.9287, 1.534), (0.0, -0.9256, 1.69), (0.9924, -1.103, 1.454), (0.9498, -1.096, 1.75), (0.9938, -0.9302, 1.45), (0.9512, -0.9236, 1.746), (0.0, -1.099, 1.656), (0.0, -0.9266, 1.652), (0.9555, -0.9248, 1.709), (0.954, -1.098, 1.714), (0.0, -0.9277, 1.572), (0.9896, -0.9291, 1.487), (0.9881, -1.102, 1.491), (0.0, -1.1, 1.577), (0.9795, -0.9302, 1.448), (0.9369, -0.9236, 1.744), (0.9781, -1.103, 1.453), (0.9354, -1.096, 1.749), (0.9397, -1.098, 1.712), (0.9411, -0.9247, 1.708), (0.9752, -0.929, 1.485), (0.9738, -1.102, 1.489), (0.7151, -0.9286, 1.491), (0.7092, -1.098, 1.724), (0.709, -1.099, 1.694), (0.7153, -1.101, 1.525), (0.7092, -0.9255, 1.719), (0.7151, -1.101, 1.496), (0.709, -0.9263, 1.689), (0.7153, -0.9278, 1.521), (0.4441, -0.9281, 1.509), (0.4411, -1.098, 1.7), (0.441, -1.099, 1.666), (0.4442, -1.1, 1.548), (0.4411, -0.9254, 1.695), (0.4441, -1.101, 1.514), (0.441, -0.9263, 1.662), (0.4442, -0.9272, 1.543)], [], [(21, 17, 7, 10), (10, 7, 5, 11), (34, 33, 1, 8), (16, 6, 4, 18), (36, 3, 1, 33), (35, 34, 8, 15), (13, 10, 11, 14), (22, 21, 10, 13), (16, 22, 13, 6), (6, 13, 14, 4), (37, 35, 15, 0), (4, 14, 23, 18), (24, 31, 22, 16), (31, 30, 21, 22), (14, 11, 20, 23), (7, 17, 19, 5), (24, 16, 18, 29), (11, 5, 19, 20), (30, 28, 17, 21), (38, 36, 28, 30), (32, 24, 29, 37), (39, 38, 30, 31), (32, 39, 31, 24), (18, 23, 27, 29), (23, 20, 26, 27), (17, 28, 25, 19), (20, 19, 25, 26), (2, 12, 39, 32), (12, 9, 38, 39), (2, 32, 37, 0), (9, 3, 36, 38), (29, 27, 35, 37), (27, 26, 34, 35), (28, 36, 33, 25), (26, 25, 33, 34)])
me_cube_003.polygons.foreach_set('use_smooth', [True] * 35)
_k = {(6, 13): 1.0, (4, 6): 1.0, (5, 7): 1.0, (4, 14): 1.0, (7, 10): 1.0, (5, 11): 1.0, (10, 13): 1.0, (11, 14): 1.0}
me_cube_003.attributes.new('crease_edge', 'FLOAT', 'EDGE').data.foreach_set('value', [_k.get((min(e.vertices), max(e.vertices)), 0.0) for e in me_cube_003.edges])
_uv = me_cube_003.uv_layers.new(name='UVMap')
_uv.uv.foreach_set('vector', [0.5581, 0.4957, 0.625, 0.4957, 0.625, 0.5, 0.5581, 0.5, 0.5581, 0.5, 0.625, 0.5, 0.625, 0.75, 0.5581, 0.75, 0.5581, 0.9187, 0.625, 0.9187, 0.625, 1.0, 0.5581, 1.0, 0.3707, 0.5, 0.375, 0.5, 0.375, 0.75, 0.3707, 0.75, 0.7937, 0.5, 0.875, 0.5, 0.875, 0.75, 0.7937, 0.75, 0.4419, 0.9187, 0.5581, 0.9187, 0.5581, 1.0, 0.4419, 1.0, 0.4419, 0.5, 0.5581, 0.5, 0.5581, 0.75, 0.4419, 0.75, 0.4419, 0.4957, 0.5581, 0.4957, 0.5581, 0.5, 0.4419, 0.5, 0.375, 0.4957, 0.4419, 0.4957, 0.4419, 0.5, 0.375, 0.5, 0.375, 0.5, 0.4419, 0.5, 0.4419, 0.75, 0.375, 0.75, 0.375, 0.9187, 0.4419, 0.9187, 0.4419, 1.0, 0.375, 1.0, 0.375, 0.75, 0.4419, 0.75, 0.4419, 0.7543, 0.375, 0.7543, 0.375, 0.4119, 0.4419, 0.4119, 0.4419, 0.4957, 0.375, 0.4957, 0.4419, 0.4119, 0.5581, 0.4119, 0.5581, 0.4957, 0.4419, 0.4957, 0.4419, 0.75, 0.5581, 0.75, 0.5581, 0.7543, 0.4419, 0.7543, 0.625, 0.5, 0.6293, 0.5, 0.6293, 0.75, 0.625, 0.75, 0.2869, 0.5, 0.3707, 0.5, 0.3707, 0.75, 0.2869, 0.75, 0.5581, 0.75, 0.625, 0.75, 0.625, 0.7543, 0.5581, 0.7543, 0.5581, 0.4119, 0.625, 0.4119, 0.625, 0.4957, 0.5581, 0.4957, 0.5581, 0.3313, 0.625, 0.3313, 0.625, 0.4119, 0.5581, 0.4119, 0.2063, 0.5, 0.2869, 0.5, 0.2869, 0.75, 0.2063, 0.75, 0.4419, 0.3313, 0.5581, 0.3313, 0.5581, 0.4119, 0.4419, 0.4119, 0.375, 0.3313, 0.4419, 0.3313, 0.4419, 0.4119, 0.375, 0.4119, 0.375, 0.7543, 0.4419, 0.7543, 0.4419, 0.8381, 0.375, 0.8381, 0.4419, 0.7543, 0.5581, 0.7543, 0.5581, 0.8381, 0.4419, 0.8381, 0.6293, 0.5, 0.7131, 0.5, 0.7131, 0.75, 0.6293, 0.75, 0.5581, 0.7543, 0.625, 0.7543, 0.625, 0.8381, 0.5581, 0.8381, 0.375, 0.25, 0.4419, 0.25, 0.4419, 0.3313, 0.375, 0.3313, 0.4419, 0.25, 0.5581, 0.25, 0.5581, 0.3313, 0.4419, 0.3313, 0.125, 0.5, 0.2063, 0.5, 0.2063, 0.75, 0.125, 0.75, 0.5581, 0.25, 0.625, 0.25, 0.625, 0.3313, 0.5581, 0.3313, 0.375, 0.8381, 0.4419, 0.8381, 0.4419, 0.9187, 0.375, 0.9187, 0.4419, 0.8381, 0.5581, 0.8381, 0.5581, 0.9187, 0.4419, 0.9187, 0.7131, 0.5, 0.7937, 0.5, 0.7937, 0.75, 0.7131, 0.75, 0.5581, 0.8381, 0.625, 0.8381, 0.625, 0.9187, 0.5581, 0.9187])
me_cube_003.use_remesh_fix_poles = True
me_cube_003.use_remesh_preserve_attributes = False
me_cube_003.use_mirror_vertex_groups = False
me_cube_003.update()
me_circle = bpy.data.meshes.new('Circle')
me_circle.from_pydata([(-28.86, 2.545, 76.39), (-29.05, 2.526, 76.42), (-29.23, 2.47, 76.45), (-29.41, 2.379, 76.48), (-29.56, 2.255, 76.51), (-29.68, 2.105, 76.54), (-29.77, 1.932, 76.56), (-29.82, 1.745, 76.58), (-29.84, 1.551, 76.59), (-29.82, 1.356, 76.6), (-29.76, 1.168, 76.61), (-29.67, 0.9954, 76.6), (-29.55, 0.8436, 76.59), (-29.4, 0.7188, 76.58), (-29.23, 0.6258, 76.56), (-29.04, 0.5682, 76.54), (-28.85, 0.5482, 76.51), (-28.66, 0.5666, 76.48), (-28.47, 0.6226, 76.45), (-28.3, 0.7141, 76.42), (-28.15, 0.8376, 76.39), (-28.03, 0.9883, 76.36), (-27.94, 1.16, 76.34), (-27.88, 1.348, 76.32), (-27.86, 1.542, 76.3), (-27.88, 1.737, 76.3), (-27.94, 1.925, 76.29), (-28.03, 2.098, 76.3), (-28.16, 2.249, 76.31), (-28.31, 2.374, 76.32), (-28.48, 2.467, 76.34), (-28.66, 2.525, 76.36), (-28.85, 1.038, 76.48), (-28.41, 1.29, 76.4), (-28.42, 1.799, 76.37), (-28.85, 2.055, 76.42), (-29.29, 1.803, 76.5), (-29.29, 1.294, 76.53), (-28.86, 2.57, 76.4), (-29.05, 2.551, 76.43), (-29.24, 2.495, 76.46), (-29.41, 2.404, 76.49), (-29.56, 2.28, 76.52), (-29.68, 2.13, 76.55), (-29.77, 1.958, 76.57), (-29.83, 1.771, 76.59), (-29.84, 1.576, 76.61), (-29.82, 1.381, 76.62), (-29.77, 1.193, 76.62), (-29.68, 1.021, 76.62), (-29.55, 0.8687, 76.61), (-29.4, 0.7439, 76.59), (-29.23, 0.6509, 76.57), (-29.04, 0.5933, 76.55), (-28.85, 0.5733, 76.52), (-28.66, 0.5916, 76.49), (-28.47, 0.6476, 76.46), (-28.3, 0.7392, 76.43), (-28.15, 0.8626, 76.4), (-28.03, 1.013, 76.37), (-27.94, 1.186, 76.35), (-27.88, 1.373, 76.33), (-27.87, 1.567, 76.32), (-27.89, 1.762, 76.31), (-27.94, 1.95, 76.31), (-28.03, 2.123, 76.31), (-28.16, 2.274, 76.32), (-28.31, 2.399, 76.33), (-28.48, 2.492, 76.35), (-28.67, 2.55, 76.38), (-28.69, -23.02, 77.83), (-28.88, -23.04, 77.87), (-29.07, -23.09, 77.91), (-29.24, -23.18, 77.94), (-29.39, -23.3, 77.98), (-29.51, -23.45, 78.01), (-29.6, -23.63, 78.04), (-29.66, -23.81, 78.06), (-29.67, -24.01, 78.08), (-29.66, -24.2, 78.08), (-29.6, -24.39, 78.09), (-29.51, -24.56, 78.08), (-29.39, -24.72, 78.07), (-29.24, -24.84, 78.05), (-29.07, -24.94, 78.02), (-28.88, -25.0, 77.99), (-28.69, -25.02, 77.96), (-28.5, -25.0, 77.92), (-28.32, -24.95, 77.89), (-28.15, -24.86, 77.85), (-28.0, -24.73, 77.81), (-27.87, -24.58, 77.78), (-27.78, -24.41, 77.75), (-27.73, -24.23, 77.73), (-27.71, -24.03, 77.71), (-27.73, -23.84, 77.71), (-27.78, -23.65, 77.7), (-27.87, -23.47, 77.71), (-28.0, -23.32, 77.72), (-28.14, -23.2, 77.74), (-28.31, -23.1, 77.77), (-28.5, -23.04, 77.8), (-28.69, -24.53, 77.93), (-28.26, -24.28, 77.83), (-28.26, -23.77, 77.8), (-28.69, -23.51, 77.86), (-29.12, -23.76, 77.96), (-29.13, -24.27, 77.99), (-28.69, -23.0, 77.84), (-28.88, -23.01, 77.88), (-29.07, -23.07, 77.92), (-29.24, -23.16, 77.96), (-29.39, -23.28, 77.99), (-29.51, -23.43, 78.02), (-29.6, -23.6, 78.05), (-29.66, -23.79, 78.07), (-29.68, -23.98, 78.09), (-29.66, -24.18, 78.1), (-29.6, -24.36, 78.1), (-29.51, -24.54, 78.09), (-29.39, -24.69, 78.08), (-29.24, -24.82, 78.06), (-29.07, -24.91, 78.04), (-28.89, -24.97, 78.01), (-28.69, -24.99, 77.97), (-28.5, -24.98, 77.94), (-28.32, -24.92, 77.9), (-28.15, -24.83, 77.86), (-28.0, -24.71, 77.83), (-27.88, -24.56, 77.79), (-27.78, -24.39, 77.77), (-27.73, -24.2, 77.74), (-27.71, -24.01, 77.73), (-27.73, -23.81, 77.72), (-27.78, -23.62, 77.72), (-27.88, -23.45, 77.72), (-28.0, -23.3, 77.74), (-28.15, -23.17, 77.75), (-28.32, -23.08, 77.78), (-28.5, -23.02, 77.81)], [], [(0, 35, 36, 5, 4, 3, 2, 1), (27, 34, 35, 0, 31, 30, 29, 28), (21, 33, 34, 27, 26, 25, 24, 23, 22), (16, 32, 33, 21, 20, 19, 18, 17), (11, 37, 32, 16, 15, 14, 13, 12), (5, 36, 37, 11, 10, 9, 8, 7, 6), (23, 24, 62, 61), (10, 11, 49, 48), (24, 25, 63, 62), (11, 12, 50, 49), (25, 26, 64, 63), (12, 13, 51, 50), (26, 27, 65, 64), (13, 14, 52, 51), (0, 1, 39, 38), (27, 28, 66, 65), (14, 15, 53, 52), (1, 2, 40, 39), (28, 29, 67, 66), (15, 16, 54, 53), (2, 3, 41, 40), (29, 30, 68, 67), (16, 17, 55, 54), (3, 4, 42, 41), (30, 31, 69, 68), (17, 18, 56, 55), (4, 5, 43, 42), (31, 0, 38, 69), (18, 19, 57, 56), (5, 6, 44, 43), (19, 20, 58, 57), (6, 7, 45, 44), (20, 21, 59, 58), (7, 8, 46, 45), (21, 22, 60, 59), (8, 9, 47, 46), (22, 23, 61, 60), (9, 10, 48, 47), (33, 32, 37, 36, 35, 34), (39, 40, 41, 42, 43, 44, 45, 46, 47, 48, 49, 50, 51, 52, 53, 54, 55, 56, 57, 58, 59, 60, 61, 62, 63, 64, 65, 66, 67, 68, 69, 38), (70, 105, 106, 75, 74, 73, 72, 71), (97, 104, 105, 70, 101, 100, 99, 98), (91, 103, 104, 97, 96, 95, 94, 93, 92), (86, 102, 103, 91, 90, 89, 88, 87), (81, 107, 102, 86, 85, 84, 83, 82), (75, 106, 107, 81, 80, 79, 78, 77, 76), (93, 94, 132, 131), (80, 81, 119, 118), (94, 95, 133, 132), (81, 82, 120, 119), (95, 96, 134, 133), (82, 83, 121, 120), (96, 97, 135, 134), (83, 84, 122, 121), (70, 71, 109, 108), (97, 98, 136, 135), (84, 85, 123, 122), (71, 72, 110, 109), (98, 99, 137, 136), (85, 86, 124, 123), (72, 73, 111, 110), (99, 100, 138, 137), (86, 87, 125, 124), (73, 74, 112, 111), (100, 101, 139, 138), (87, 88, 126, 125), (74, 75, 113, 112), (101, 70, 108, 139), (88, 89, 127, 126), (75, 76, 114, 113), (89, 90, 128, 127), (76, 77, 115, 114), (90, 91, 129, 128), (77, 78, 116, 115), (91, 92, 130, 129), (78, 79, 117, 116), (92, 93, 131, 130), (79, 80, 118, 117), (103, 102, 107, 106, 105, 104), (109, 110, 111, 112, 113, 114, 115, 116, 117, 118, 119, 120, 121, 122, 123, 124, 125, 126, 127, 128, 129, 130, 131, 132, 133, 134, 135, 136, 137, 138, 139, 108)])
me_circle.use_remesh_fix_poles = True
me_circle.use_remesh_preserve_attributes = False
me_circle.use_mirror_vertex_groups = False
me_circle.update()
me_circle_003 = bpy.data.meshes.new('Circle.003')
me_circle_003.from_pydata([(-25.61, -23.49, 84.74), (-25.79, -23.47, 84.8), (-25.98, -23.49, 84.87), (-26.15, -23.55, 84.94), (-26.31, -23.64, 85.01), (-26.45, -23.76, 85.08), (-26.56, -23.91, 85.15), (-26.63, -24.08, 85.21), (-26.68, -24.26, 85.26), (-26.68, -24.45, 85.3), (-26.65, -24.65, 85.33), (-26.59, -24.83, 85.34), (-26.49, -25.0, 85.35), (-26.37, -25.15, 85.33), (-26.22, -25.27, 85.3), (-26.05, -25.36, 85.26), (-25.87, -25.42, 85.21), (-25.68, -25.44, 85.15), (-25.5, -25.42, 85.08), (-25.32, -25.37, 85.01), (-25.16, -25.28, 84.94), (-25.03, -25.15, 84.87), (-24.92, -25.01, 84.8), (-24.84, -24.84, 84.74), (-24.8, -24.65, 84.69), (-24.79, -24.46, 84.65), (-24.82, -24.27, 84.62), (-24.89, -24.08, 84.61), (-24.98, -23.91, 84.61), (-25.11, -23.76, 84.62), (-25.26, -23.64, 84.65), (-25.43, -23.55, 84.69), (-25.8, -24.95, 85.1), (-25.36, -24.79, 84.91), (-25.29, -24.3, 84.79), (-25.67, -23.97, 84.86), (-26.12, -24.13, 85.04), (-26.18, -24.62, 85.16), (-25.61, -23.47, 84.75), (-25.79, -23.45, 84.81), (-25.98, -23.47, 84.88), (-26.15, -23.52, 84.95), (-26.31, -23.61, 85.02), (-26.44, -23.73, 85.09), (-26.55, -23.88, 85.16), (-26.63, -24.05, 85.22), (-26.67, -24.24, 85.27), (-26.68, -24.43, 85.31), (-26.65, -24.62, 85.34), (-26.59, -24.8, 85.35), (-26.49, -24.97, 85.35), (-26.36, -25.12, 85.34), (-26.21, -25.25, 85.31), (-26.04, -25.34, 85.27), (-25.86, -25.39, 85.22), (-25.68, -25.41, 85.16), (-25.49, -25.39, 85.09), (-25.32, -25.34, 85.02), (-25.16, -25.25, 84.95), (-25.03, -25.13, 84.88), (-24.92, -24.98, 84.81), (-24.84, -24.81, 84.75), (-24.8, -24.62, 84.7), (-24.79, -24.43, 84.66), (-24.82, -24.24, 84.63), (-24.88, -24.06, 84.62), (-24.98, -23.89, 84.62), (-25.11, -23.74, 84.63), (-25.26, -23.61, 84.66), (-25.43, -23.52, 84.7), (-22.53, -2.341, 75.38), (-22.73, -2.302, 75.44), (-22.9, -2.305, 75.48), (-23.06, -2.282, 75.51), (-23.27, -2.391, 75.48), (-23.39, -2.464, 75.62), (-23.54, -2.661, 75.52), (-23.53, -2.825, 75.54), (-23.7, -3.007, 75.62), (-23.72, -3.193, 75.68), (-23.7, -3.377, 75.74), (-23.65, -3.553, 75.81), (-23.55, -3.632, 76.11), (-23.43, -3.785, 76.14), (-23.29, -3.968, 76.0), (-23.12, -4.05, 76.06), (-22.94, -4.098, 76.1), (-22.75, -4.11, 76.14), (-22.66, -4.002, 76.44), (-22.48, -3.962, 76.39), (-22.3, -3.887, 76.33), (-22.04, -3.811, 76.14), (-22.03, -3.647, 76.2), (-21.93, -3.491, 76.12), (-21.87, -3.317, 76.05), (-21.88, -3.104, 75.93), (-21.89, -2.938, 75.87), (-21.92, -2.837, 75.71), (-21.96, -2.691, 75.57), (-22.07, -2.565, 75.51), (-22.24, -2.488, 75.39), (-22.39, -2.398, 75.39), (-22.94, -3.525, 76.33), (-22.46, -3.406, 76.2), (-22.36, -2.941, 76.02), (-22.73, -2.594, 75.97), (-23.21, -2.713, 76.11), (-23.31, -3.178, 76.28), (-22.62, -2.119, 75.81), (-22.81, -2.086, 75.83), (-23.01, -2.089, 75.87), (-23.19, -2.129, 75.92), (-23.36, -2.204, 75.98), (-23.52, -2.31, 76.04), (-23.64, -2.444, 76.11), (-23.73, -2.601, 76.18), (-23.79, -2.774, 76.25), (-23.82, -2.957, 76.32), (-23.8, -3.143, 76.38), (-23.75, -3.325, 76.43), (-23.66, -3.495, 76.47), (-23.54, -3.647, 76.5), (-23.39, -3.777, 76.52), (-23.23, -3.877, 76.52), (-23.04, -3.945, 76.51), (-22.85, -3.978, 76.48), (-22.66, -3.974, 76.44), (-22.47, -3.934, 76.39), (-22.3, -3.86, 76.34), (-22.15, -3.753, 76.27), (-22.03, -3.619, 76.2), (-21.93, -3.463, 76.13), (-21.87, -3.29, 76.06), (-21.85, -3.107, 75.99), (-21.86, -2.921, 75.93), (-21.92, -2.739, 75.88), (-22.0, -2.569, 75.84), (-22.12, -2.416, 75.81), (-22.27, -2.287, 75.8), (-22.44, -2.187, 75.79), (-23.35, -2.497, 75.52)], [], [(0, 35, 36, 5, 4, 3, 2, 1), (27, 34, 35, 0, 31, 30, 29, 28), (21, 33, 34, 27, 26, 25, 24, 23, 22), (16, 32, 33, 21, 20, 19, 18, 17), (11, 37, 32, 16, 15, 14, 13, 12), (5, 36, 37, 11, 10, 9, 8, 7, 6), (23, 24, 62, 61), (10, 11, 49, 48), (24, 25, 63, 62), (11, 12, 50, 49), (25, 26, 64, 63), (12, 13, 51, 50), (26, 27, 65, 64), (13, 14, 52, 51), (0, 1, 39, 38), (27, 28, 66, 65), (14, 15, 53, 52), (1, 2, 40, 39), (28, 29, 67, 66), (15, 16, 54, 53), (2, 3, 41, 40), (29, 30, 68, 67), (16, 17, 55, 54), (3, 4, 42, 41), (30, 31, 69, 68), (17, 18, 56, 55), (4, 5, 43, 42), (31, 0, 38, 69), (18, 19, 57, 56), (5, 6, 44, 43), (19, 20, 58, 57), (6, 7, 45, 44), (20, 21, 59, 58), (7, 8, 46, 45), (21, 22, 60, 59), (8, 9, 47, 46), (22, 23, 61, 60), (9, 10, 48, 47), (33, 32, 37, 36, 35, 34), (39, 40, 41, 42, 43, 44, 45, 46, 47, 48, 49, 50, 51, 52, 53, 54, 55, 56, 57, 58, 59, 60, 61, 62, 63, 64, 65, 66, 67, 68, 69, 38), (70, 105, 106, 75, 74, 73, 72, 71), (97, 104, 105, 70, 101, 100, 99, 98), (91, 103, 104, 97, 96, 95, 94, 93, 92), (86, 102, 103, 91, 90, 89, 88, 87), (81, 107, 102, 86, 85, 84, 83, 82), (75, 106, 107, 81, 80, 79, 78, 77, 76), (93, 94, 132, 131), (80, 81, 119, 118), (94, 95, 133, 132), (81, 82, 120, 119), (95, 96, 134, 133), (82, 83, 121, 120), (96, 97, 135, 134), (83, 84, 122, 121), (70, 71, 109, 108), (97, 98, 136, 135), (84, 85, 123, 122), (71, 72, 110, 109), (98, 99, 137, 136), (85, 86, 124, 123), (72, 73, 111, 110), (99, 100, 138, 137), (86, 87, 125, 124), (73, 74, 112, 111), (100, 101, 139, 138), (87, 88, 126, 125), (74, 75, 113, 112), (101, 70, 108, 139), (88, 89, 127, 126), (75, 76, 114, 113), (89, 90, 128, 127), (76, 77, 115, 114), (90, 91, 129, 128), (77, 78, 116, 115), (91, 92, 130, 129), (78, 79, 117, 116), (92, 93, 131, 130), (79, 80, 118, 117), (103, 102, 107, 106, 105, 104), (109, 110, 111, 112, 113, 114, 115, 116, 117, 118, 119, 120, 121, 122, 123, 124, 125, 126, 127, 128, 129, 130, 131, 132, 133, 134, 135, 136, 137, 138, 139, 108)])
me_circle_003.use_remesh_fix_poles = True
me_circle_003.use_remesh_preserve_attributes = False
me_circle_003.use_mirror_vertex_groups = False
me_circle_003.update()

# ---- objects
ob_top = bpy.data.objects.new('Top', None)
ob_side = bpy.data.objects.new('Side', None)
ob_front = bpy.data.objects.new('Front', None)
ob_chair_legs = bpy.data.objects.new('Chair Legs', me_cube_001)
ob_chair_seat = bpy.data.objects.new('Chair Seat', me_plane)
ob_chair_back = bpy.data.objects.new('Chair back', me_plane_001)
ob_chair_rung = bpy.data.objects.new('Chair Rung', me_cube_002)
ob_chair_rung_back = bpy.data.objects.new('Chair Rung Back', me_cube_003)
ob_chair_screws_seat = bpy.data.objects.new('Chair Screws Seat', me_circle)
ob_chair_screws_back = bpy.data.objects.new('Chair Screws Back', me_circle_003)

# ---- transforms, parenting, visibility, modifiers, constraints
ob_top.location = (0.0, -0.0438, 0.0)
ob_top.empty_display_type = 'IMAGE'
ob_top.empty_display_size = 5.0
ob_top.use_empty_image_alpha = True
ob_top.color = (1.0, 1.0, 1.0, 0.5)
ob_top.lineart.crease_threshold = 0.0
ob_side.location = (-2.436, 0.0, 2.03)
ob_side.rotation_euler = (1.571, -0.0, 1.571)
ob_side.empty_display_type = 'IMAGE'
ob_side.empty_display_size = 5.0
ob_side.use_empty_image_alpha = True
ob_side.color = (1.0, 1.0, 1.0, 0.5)
ob_side.lineart.crease_threshold = 0.0
ob_front.location = (0.0, 2.0, 2.0)
ob_front.rotation_euler = (1.571, -0.0, -0.0)
ob_front.empty_display_type = 'IMAGE'
ob_front.empty_display_size = 5.0
ob_front.use_empty_image_alpha = True
ob_front.color = (1.0, 1.0, 1.0, 0.5)
ob_front.lineart.crease_threshold = 0.0
ob_chair_legs.location = (0.9986, -0.7275, 1.692)
ob_chair_legs.rotation_euler = (1.762e-09, -0.1611, -2.183e-08)
ob_chair_legs.lineart.crease_threshold = 0.0
_m = ob_chair_legs.modifiers.new('Mirror', 'MIRROR')
_m.use_clip = True
_m = ob_chair_legs.modifiers.new('Subdivision', 'SUBSURF')
_m.uv_smooth = 'PRESERVE_CORNERS'
_m.levels = 3
_m.show_only_control_edges = False
_m = ob_chair_legs.modifiers.new('Mirror.001', 'MIRROR')
_m.mirror_object = ob_chair_seat
ob_chair_seat.location = (0.0, -0.2901, 2.376)
ob_chair_seat.rotation_euler = (0.02087, -0.0, 0.0)
ob_chair_seat.lineart.crease_threshold = 0.0
_m = ob_chair_seat.modifiers.new('Mirror', 'MIRROR')
_m.use_clip = True
_m = ob_chair_seat.modifiers.new('Subdivision', 'SUBSURF')
_m.uv_smooth = 'PRESERVE_CORNERS'
_m.levels = 3
_m.show_only_control_edges = False
_m = ob_chair_seat.modifiers.new('Solidify', 'SOLIDIFY')
_m.thickness = 0.04
_m.offset = 1.0
_m.nonmanifold_thickness_mode = 'FIXED'
_m.nonmanifold_merge_threshold = 0.0003
_m = ob_chair_seat.modifiers.new('Bevel', 'BEVEL')
_m.width = 0.002
_m.width_pct = 0.002
_m.segments = 2
_m.angle_limit = 1.047
_m = ob_chair_seat.modifiers.new('Auto Smooth', 'NODES')
_m.node_group = ng_auto_smooth
_gi = [s.identifier for s in ng_auto_smooth.interface.items_tree if s.item_type == 'SOCKET' and s.in_out == 'INPUT']
_m[_gi[1]] = 0.5236  # Angle
ob_chair_back.location = (0.0, 0.02794, 3.421)
ob_chair_back.rotation_euler = (1.595, -0.0, 0.0)
ob_chair_back.lineart.crease_threshold = 0.0
_m = ob_chair_back.modifiers.new('Mirror', 'MIRROR')
_m.use_clip = True
_m = ob_chair_back.modifiers.new('Subdivision', 'SUBSURF')
_m.uv_smooth = 'PRESERVE_CORNERS'
_m.levels = 3
_m.show_only_control_edges = False
_m = ob_chair_back.modifiers.new('Solidify', 'SOLIDIFY')
_m.thickness = 0.04
_m.offset = 1.0
_m.nonmanifold_thickness_mode = 'FIXED'
_m.nonmanifold_merge_threshold = 0.0003
_m = ob_chair_back.modifiers.new('Bevel', 'BEVEL')
_m.width = 0.002
_m.width_pct = 0.002
_m.segments = 2
_m.angle_limit = 1.047
ob_chair_rung.location = (-5.96e-08, 5.96e-08, -2.384e-07)
ob_chair_rung.rotation_euler = (-0.04136, -0.0, 0.0)
ob_chair_rung.lineart.crease_threshold = 0.0
_m = ob_chair_rung.modifiers.new('Mirror', 'MIRROR')
_m.use_clip = True
_m = ob_chair_rung.modifiers.new('Subdivision', 'SUBSURF')
_m.uv_smooth = 'PRESERVE_CORNERS'
_m.levels = 3
_m.show_only_control_edges = False
ob_chair_rung_back.location = (-5.96e-08, 1.867, -0.08547)
ob_chair_rung_back.rotation_euler = (-0.04136, -0.0, 0.0)
ob_chair_rung_back.lineart.crease_threshold = 0.0
_m = ob_chair_rung_back.modifiers.new('Mirror', 'MIRROR')
_m.use_clip = True
_m = ob_chair_rung_back.modifiers.new('Subdivision', 'SUBSURF')
_m.uv_smooth = 'PRESERVE_CORNERS'
_m.levels = 3
_m.show_only_control_edges = False
ob_chair_screws_seat.location = (-1.192e-07, -7.451e-09, -1.49e-08)
ob_chair_screws_seat.scale = (0.03013, 0.03013, 0.03013)
ob_chair_screws_seat.lineart.crease_threshold = 0.0
_m = ob_chair_screws_seat.modifiers.new('Mirror', 'MIRROR')
ob_chair_screws_back.location = (-1.192e-07, 3.283, 3.747)
ob_chair_screws_back.rotation_euler = (1.571, -0.0, 0.0)
ob_chair_screws_back.scale = (0.03013, 0.03013, 0.03013)
ob_chair_screws_back.lineart.crease_threshold = 0.0
_m = ob_chair_screws_back.modifiers.new('Mirror', 'MIRROR')

# ---- collection membership
col_collection.objects.link(ob_top)
col_collection.objects.link(ob_side)
col_collection.objects.link(ob_front)
col_collection.objects.link(ob_chair_legs)
col_collection.objects.link(ob_chair_seat)
col_collection.objects.link(ob_chair_back)
col_collection.objects.link(ob_chair_rung)
col_collection.objects.link(ob_chair_rung_back)
col_collection.objects.link(ob_chair_screws_seat)
col_collection.objects.link(ob_chair_screws_back)

# ---- scene / render settings (as saved in the file)
scene.frame_start = 1; scene.frame_end = 250; scene.frame_set(1)
scene.render.engine = 'BLENDER_EEVEE_NEXT'
scene.cycles.use_denoising = False
scene.cycles.samples = 128
scene.cycles.sampling_pattern = 'TABULATED_SOBOL'
scene.cycles.use_adaptive_sampling = False
scene.cycles.use_light_tree = False
scene.view_settings.view_transform = 'Filmic'
bpy.context.view_layer.update()

# ---- added for rendering (the .blend has no active camera and no usable light): camera, sun
cam_auto = bpy.data.cameras.new('AutoCamera')
cam_auto.lens = 50.0
cam_auto.sensor_width = 36.0
cam_auto.clip_end = 1000.0
ob_auto_camera = bpy.data.objects.new('AutoCamera', cam_auto)
scene.collection.objects.link(ob_auto_camera)
ob_auto_camera.location = (5.36759, -6.76281, 6.36628)
ob_auto_camera.rotation_euler = (1.09748, -7.21219e-08, 0.694738)
scene.camera = ob_auto_camera
light_auto_sun = bpy.data.lights.new('AutoSun', 'SUN')
light_auto_sun.energy = 3.0
light_auto_sun.angle = 0.0523599
ob_auto_sun = bpy.data.objects.new('AutoSun', light_auto_sun)
scene.collection.objects.link(ob_auto_sun)
ob_auto_sun.rotation_euler = (0.872665, 0.174533, 0.523599)
bpy.context.view_layer.update()

